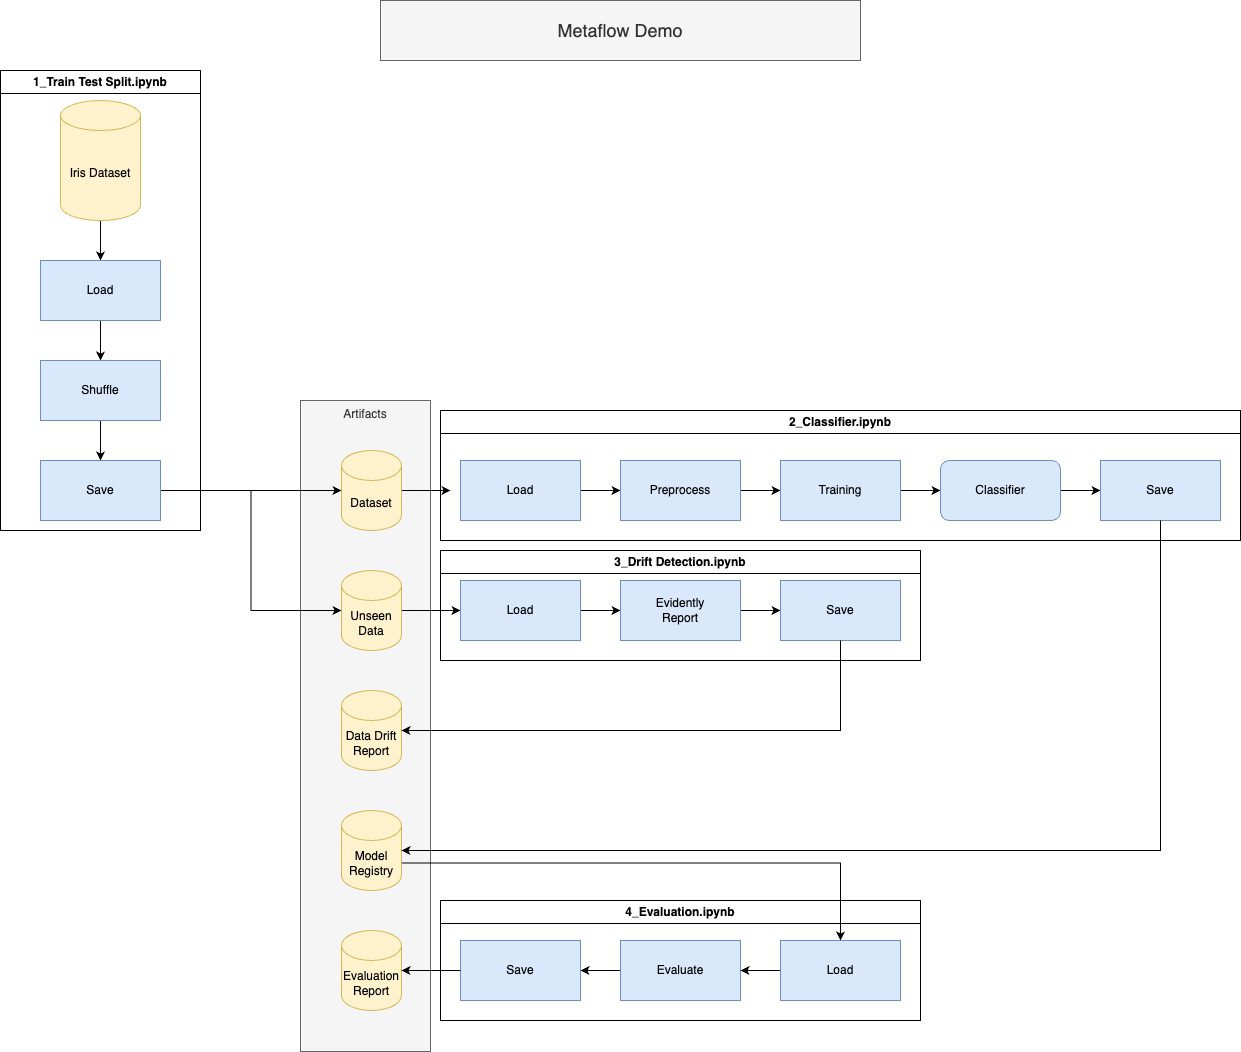

The diagram above was exported from draw.io. Its source (the exported page's mxGraphModel, read from the mxfile embedded in the PNG):
<mxGraphModel dx="954" dy="727" grid="1" gridSize="10" guides="1" tooltips="1" connect="1" arrows="1" fold="1" page="1" pageScale="1" pageWidth="850" pageHeight="1100" math="0" shadow="0">
  <root>
    <mxCell id="0" />
    <mxCell id="1" parent="0" />
    <mxCell id="vwoIa9gYrg1cKkDjrAAO-82" value="2_Classifier.ipynb" style="swimlane;whiteSpace=wrap;html=1;" parent="1" vertex="1">
      <mxGeometry x="720" y="430" width="800" height="130" as="geometry" />
    </mxCell>
    <mxCell id="vwoIa9gYrg1cKkDjrAAO-83" value="3_Drift Detection.ipynb" style="swimlane;whiteSpace=wrap;html=1;" parent="1" vertex="1">
      <mxGeometry x="720" y="570" width="480" height="110" as="geometry" />
    </mxCell>
    <mxCell id="vwoIa9gYrg1cKkDjrAAO-84" value="4_Evaluation.ipynb" style="swimlane;whiteSpace=wrap;html=1;" parent="1" vertex="1">
      <mxGeometry x="720" y="920" width="480" height="120" as="geometry" />
    </mxCell>
    <mxCell id="vwoIa9gYrg1cKkDjrAAO-26" value="Artifacts" style="rounded=0;whiteSpace=wrap;html=1;align=center;verticalAlign=top;fillColor=#f5f5f5;fontColor=#333333;strokeColor=#666666;" parent="1" vertex="1">
      <mxGeometry x="580" y="420" width="130" height="651" as="geometry" />
    </mxCell>
    <mxCell id="vwoIa9gYrg1cKkDjrAAO-54" style="edgeStyle=orthogonalEdgeStyle;rounded=0;orthogonalLoop=1;jettySize=auto;html=1;" parent="1" source="vwoIa9gYrg1cKkDjrAAO-11" edge="1">
      <mxGeometry relative="1" as="geometry">
        <mxPoint x="730" y="510" as="targetPoint" />
      </mxGeometry>
    </mxCell>
    <mxCell id="vwoIa9gYrg1cKkDjrAAO-11" value="Dataset" style="shape=cylinder3;whiteSpace=wrap;html=1;boundedLbl=1;backgroundOutline=1;size=15;fillColor=#fff2cc;strokeColor=#d6b656;" parent="1" vertex="1">
      <mxGeometry x="621" y="470" width="60" height="80" as="geometry" />
    </mxCell>
    <mxCell id="vwoIa9gYrg1cKkDjrAAO-17" value="" style="edgeStyle=orthogonalEdgeStyle;rounded=0;orthogonalLoop=1;jettySize=auto;html=1;" parent="1" source="vwoIa9gYrg1cKkDjrAAO-13" target="vwoIa9gYrg1cKkDjrAAO-16" edge="1">
      <mxGeometry relative="1" as="geometry" />
    </mxCell>
    <mxCell id="vwoIa9gYrg1cKkDjrAAO-13" value="Unseen&lt;div&gt;Data&lt;/div&gt;" style="shape=cylinder3;whiteSpace=wrap;html=1;boundedLbl=1;backgroundOutline=1;size=15;fillColor=#fff2cc;strokeColor=#d6b656;" parent="1" vertex="1">
      <mxGeometry x="621" y="590" width="60" height="80" as="geometry" />
    </mxCell>
    <mxCell id="vwoIa9gYrg1cKkDjrAAO-19" value="" style="edgeStyle=orthogonalEdgeStyle;rounded=0;orthogonalLoop=1;jettySize=auto;html=1;" parent="1" source="vwoIa9gYrg1cKkDjrAAO-14" target="vwoIa9gYrg1cKkDjrAAO-18" edge="1">
      <mxGeometry relative="1" as="geometry" />
    </mxCell>
    <mxCell id="vwoIa9gYrg1cKkDjrAAO-14" value="Load" style="whiteSpace=wrap;html=1;fillColor=#dae8fc;strokeColor=#6c8ebf;" parent="1" vertex="1">
      <mxGeometry x="740" y="480" width="120" height="60" as="geometry" />
    </mxCell>
    <mxCell id="vwoIa9gYrg1cKkDjrAAO-21" value="" style="edgeStyle=orthogonalEdgeStyle;rounded=0;orthogonalLoop=1;jettySize=auto;html=1;" parent="1" source="vwoIa9gYrg1cKkDjrAAO-16" target="vwoIa9gYrg1cKkDjrAAO-20" edge="1">
      <mxGeometry relative="1" as="geometry" />
    </mxCell>
    <mxCell id="vwoIa9gYrg1cKkDjrAAO-16" value="Load" style="whiteSpace=wrap;html=1;fillColor=#dae8fc;strokeColor=#6c8ebf;" parent="1" vertex="1">
      <mxGeometry x="740" y="600" width="120" height="60" as="geometry" />
    </mxCell>
    <mxCell id="vwoIa9gYrg1cKkDjrAAO-71" style="edgeStyle=orthogonalEdgeStyle;rounded=0;orthogonalLoop=1;jettySize=auto;html=1;entryX=0;entryY=0.5;entryDx=0;entryDy=0;" parent="1" source="vwoIa9gYrg1cKkDjrAAO-18" target="vwoIa9gYrg1cKkDjrAAO-29" edge="1">
      <mxGeometry relative="1" as="geometry" />
    </mxCell>
    <mxCell id="vwoIa9gYrg1cKkDjrAAO-18" value="Preprocess" style="whiteSpace=wrap;html=1;fillColor=#dae8fc;strokeColor=#6c8ebf;" parent="1" vertex="1">
      <mxGeometry x="900" y="480" width="120" height="60" as="geometry" />
    </mxCell>
    <mxCell id="vwoIa9gYrg1cKkDjrAAO-72" style="edgeStyle=orthogonalEdgeStyle;rounded=0;orthogonalLoop=1;jettySize=auto;html=1;entryX=0;entryY=0.5;entryDx=0;entryDy=0;" parent="1" source="vwoIa9gYrg1cKkDjrAAO-20" target="vwoIa9gYrg1cKkDjrAAO-47" edge="1">
      <mxGeometry relative="1" as="geometry" />
    </mxCell>
    <mxCell id="vwoIa9gYrg1cKkDjrAAO-20" value="Evidently&lt;div&gt;Report&lt;/div&gt;" style="whiteSpace=wrap;html=1;fillColor=#dae8fc;strokeColor=#6c8ebf;" parent="1" vertex="1">
      <mxGeometry x="900" y="600" width="120" height="60" as="geometry" />
    </mxCell>
    <mxCell id="vwoIa9gYrg1cKkDjrAAO-23" value="Data Drift&lt;div&gt;Report&lt;/div&gt;" style="shape=cylinder3;whiteSpace=wrap;html=1;boundedLbl=1;backgroundOutline=1;size=15;fillColor=#fff2cc;strokeColor=#d6b656;" parent="1" vertex="1">
      <mxGeometry x="621" y="710" width="60" height="80" as="geometry" />
    </mxCell>
    <mxCell id="vwoIa9gYrg1cKkDjrAAO-80" style="edgeStyle=orthogonalEdgeStyle;rounded=0;orthogonalLoop=1;jettySize=auto;html=1;exitX=1;exitY=0;exitDx=0;exitDy=52.5;exitPerimeter=0;entryX=0.5;entryY=0;entryDx=0;entryDy=0;" parent="1" source="vwoIa9gYrg1cKkDjrAAO-28" target="vwoIa9gYrg1cKkDjrAAO-78" edge="1">
      <mxGeometry relative="1" as="geometry" />
    </mxCell>
    <mxCell id="vwoIa9gYrg1cKkDjrAAO-28" value="Model&lt;div&gt;Registry&lt;/div&gt;" style="shape=cylinder3;whiteSpace=wrap;html=1;boundedLbl=1;backgroundOutline=1;size=15;fillColor=#fff2cc;strokeColor=#d6b656;" parent="1" vertex="1">
      <mxGeometry x="621" y="830" width="60" height="80" as="geometry" />
    </mxCell>
    <mxCell id="vwoIa9gYrg1cKkDjrAAO-74" style="edgeStyle=orthogonalEdgeStyle;rounded=0;orthogonalLoop=1;jettySize=auto;html=1;entryX=0;entryY=0.5;entryDx=0;entryDy=0;" parent="1" source="vwoIa9gYrg1cKkDjrAAO-29" target="vwoIa9gYrg1cKkDjrAAO-56" edge="1">
      <mxGeometry relative="1" as="geometry" />
    </mxCell>
    <mxCell id="vwoIa9gYrg1cKkDjrAAO-29" value="Training" style="whiteSpace=wrap;html=1;fillColor=#dae8fc;strokeColor=#6c8ebf;" parent="1" vertex="1">
      <mxGeometry x="1060" y="480" width="120" height="60" as="geometry" />
    </mxCell>
    <mxCell id="vwoIa9gYrg1cKkDjrAAO-68" style="edgeStyle=orthogonalEdgeStyle;rounded=0;orthogonalLoop=1;jettySize=auto;html=1;entryX=1;entryY=0.5;entryDx=0;entryDy=0;" parent="1" source="vwoIa9gYrg1cKkDjrAAO-31" target="vwoIa9gYrg1cKkDjrAAO-67" edge="1">
      <mxGeometry relative="1" as="geometry" />
    </mxCell>
    <mxCell id="vwoIa9gYrg1cKkDjrAAO-31" value="Evaluate" style="whiteSpace=wrap;html=1;fillColor=#dae8fc;strokeColor=#6c8ebf;" parent="1" vertex="1">
      <mxGeometry x="900" y="960" width="120" height="60" as="geometry" />
    </mxCell>
    <mxCell id="vwoIa9gYrg1cKkDjrAAO-35" value="Metaflow Demo" style="rounded=0;whiteSpace=wrap;html=1;fontSize=18;fillColor=#f5f5f5;fontColor=#333333;strokeColor=#666666;" parent="1" vertex="1">
      <mxGeometry x="660" y="20" width="480" height="60" as="geometry" />
    </mxCell>
    <mxCell id="vwoIa9gYrg1cKkDjrAAO-40" style="edgeStyle=orthogonalEdgeStyle;rounded=0;orthogonalLoop=1;jettySize=auto;html=1;entryX=0;entryY=0.5;entryDx=0;entryDy=0;entryPerimeter=0;" parent="1" source="vwoIa9gYrg1cKkDjrAAO-37" target="vwoIa9gYrg1cKkDjrAAO-11" edge="1">
      <mxGeometry relative="1" as="geometry" />
    </mxCell>
    <mxCell id="vwoIa9gYrg1cKkDjrAAO-47" value="Save" style="whiteSpace=wrap;html=1;fillColor=#dae8fc;strokeColor=#6c8ebf;" parent="1" vertex="1">
      <mxGeometry x="1060" y="600" width="120" height="60" as="geometry" />
    </mxCell>
    <mxCell id="vwoIa9gYrg1cKkDjrAAO-53" style="edgeStyle=orthogonalEdgeStyle;rounded=0;orthogonalLoop=1;jettySize=auto;html=1;entryX=0;entryY=0.5;entryDx=0;entryDy=0;entryPerimeter=0;" parent="1" source="vwoIa9gYrg1cKkDjrAAO-37" target="vwoIa9gYrg1cKkDjrAAO-13" edge="1">
      <mxGeometry relative="1" as="geometry" />
    </mxCell>
    <mxCell id="vwoIa9gYrg1cKkDjrAAO-75" style="edgeStyle=orthogonalEdgeStyle;rounded=0;orthogonalLoop=1;jettySize=auto;html=1;entryX=0;entryY=0.5;entryDx=0;entryDy=0;" parent="1" source="vwoIa9gYrg1cKkDjrAAO-56" target="vwoIa9gYrg1cKkDjrAAO-59" edge="1">
      <mxGeometry relative="1" as="geometry" />
    </mxCell>
    <mxCell id="vwoIa9gYrg1cKkDjrAAO-56" value="Classifier" style="rounded=1;whiteSpace=wrap;html=1;fillColor=#dae8fc;strokeColor=#6c8ebf;" parent="1" vertex="1">
      <mxGeometry x="1220" y="480" width="120" height="60" as="geometry" />
    </mxCell>
    <mxCell id="vwoIa9gYrg1cKkDjrAAO-59" value="Save" style="rounded=0;whiteSpace=wrap;html=1;fillColor=#dae8fc;strokeColor=#6c8ebf;" parent="1" vertex="1">
      <mxGeometry x="1380" y="480" width="120" height="60" as="geometry" />
    </mxCell>
    <mxCell id="vwoIa9gYrg1cKkDjrAAO-63" value="Evaluation&lt;div&gt;Report&lt;/div&gt;" style="shape=cylinder3;whiteSpace=wrap;html=1;boundedLbl=1;backgroundOutline=1;size=15;fillColor=#fff2cc;strokeColor=#d6b656;" parent="1" vertex="1">
      <mxGeometry x="621" y="950" width="60" height="80" as="geometry" />
    </mxCell>
    <mxCell id="vwoIa9gYrg1cKkDjrAAO-67" value="Save" style="rounded=0;whiteSpace=wrap;html=1;fillColor=#dae8fc;strokeColor=#6c8ebf;" parent="1" vertex="1">
      <mxGeometry x="740" y="960" width="120" height="60" as="geometry" />
    </mxCell>
    <mxCell id="vwoIa9gYrg1cKkDjrAAO-69" style="edgeStyle=orthogonalEdgeStyle;rounded=0;orthogonalLoop=1;jettySize=auto;html=1;entryX=1;entryY=0.5;entryDx=0;entryDy=0;entryPerimeter=0;" parent="1" source="vwoIa9gYrg1cKkDjrAAO-67" target="vwoIa9gYrg1cKkDjrAAO-63" edge="1">
      <mxGeometry relative="1" as="geometry" />
    </mxCell>
    <mxCell id="vwoIa9gYrg1cKkDjrAAO-70" value="1_Train Test Split.ipynb" style="swimlane;whiteSpace=wrap;html=1;" parent="1" vertex="1">
      <mxGeometry x="280" y="90" width="200" height="460" as="geometry" />
    </mxCell>
    <mxCell id="vwoIa9gYrg1cKkDjrAAO-4" value="" style="edgeStyle=orthogonalEdgeStyle;rounded=0;orthogonalLoop=1;jettySize=auto;html=1;" parent="vwoIa9gYrg1cKkDjrAAO-70" source="vwoIa9gYrg1cKkDjrAAO-1" target="vwoIa9gYrg1cKkDjrAAO-3" edge="1">
      <mxGeometry relative="1" as="geometry" />
    </mxCell>
    <mxCell id="vwoIa9gYrg1cKkDjrAAO-1" value="Iris Dataset" style="shape=cylinder3;whiteSpace=wrap;html=1;boundedLbl=1;backgroundOutline=1;size=15;fillColor=#fff2cc;strokeColor=#d6b656;" parent="vwoIa9gYrg1cKkDjrAAO-70" vertex="1">
      <mxGeometry x="60" y="30" width="80" height="120" as="geometry" />
    </mxCell>
    <mxCell id="vwoIa9gYrg1cKkDjrAAO-41" style="edgeStyle=orthogonalEdgeStyle;rounded=0;orthogonalLoop=1;jettySize=auto;html=1;entryX=0.5;entryY=0;entryDx=0;entryDy=0;" parent="vwoIa9gYrg1cKkDjrAAO-70" source="vwoIa9gYrg1cKkDjrAAO-3" target="vwoIa9gYrg1cKkDjrAAO-38" edge="1">
      <mxGeometry relative="1" as="geometry" />
    </mxCell>
    <mxCell id="vwoIa9gYrg1cKkDjrAAO-3" value="Load" style="whiteSpace=wrap;html=1;fillColor=#dae8fc;strokeColor=#6c8ebf;" parent="vwoIa9gYrg1cKkDjrAAO-70" vertex="1">
      <mxGeometry x="40" y="190" width="120" height="60" as="geometry" />
    </mxCell>
    <mxCell id="vwoIa9gYrg1cKkDjrAAO-37" value="Save" style="rounded=0;whiteSpace=wrap;html=1;fillColor=#dae8fc;strokeColor=#6c8ebf;" parent="vwoIa9gYrg1cKkDjrAAO-70" vertex="1">
      <mxGeometry x="40" y="390" width="120" height="60" as="geometry" />
    </mxCell>
    <mxCell id="vwoIa9gYrg1cKkDjrAAO-42" style="edgeStyle=orthogonalEdgeStyle;rounded=0;orthogonalLoop=1;jettySize=auto;html=1;entryX=0.5;entryY=0;entryDx=0;entryDy=0;" parent="vwoIa9gYrg1cKkDjrAAO-70" source="vwoIa9gYrg1cKkDjrAAO-38" target="vwoIa9gYrg1cKkDjrAAO-37" edge="1">
      <mxGeometry relative="1" as="geometry" />
    </mxCell>
    <mxCell id="vwoIa9gYrg1cKkDjrAAO-38" value="Shuffle" style="rounded=0;whiteSpace=wrap;html=1;fillColor=#dae8fc;strokeColor=#6c8ebf;" parent="vwoIa9gYrg1cKkDjrAAO-70" vertex="1">
      <mxGeometry x="40" y="290" width="120" height="60" as="geometry" />
    </mxCell>
    <mxCell id="vwoIa9gYrg1cKkDjrAAO-73" style="edgeStyle=orthogonalEdgeStyle;rounded=0;orthogonalLoop=1;jettySize=auto;html=1;entryX=1;entryY=0.5;entryDx=0;entryDy=0;entryPerimeter=0;" parent="1" source="vwoIa9gYrg1cKkDjrAAO-47" target="vwoIa9gYrg1cKkDjrAAO-23" edge="1">
      <mxGeometry relative="1" as="geometry">
        <Array as="points">
          <mxPoint x="1120" y="750" />
        </Array>
      </mxGeometry>
    </mxCell>
    <mxCell id="vwoIa9gYrg1cKkDjrAAO-79" style="edgeStyle=orthogonalEdgeStyle;rounded=0;orthogonalLoop=1;jettySize=auto;html=1;entryX=1;entryY=0.5;entryDx=0;entryDy=0;" parent="1" source="vwoIa9gYrg1cKkDjrAAO-78" target="vwoIa9gYrg1cKkDjrAAO-31" edge="1">
      <mxGeometry relative="1" as="geometry" />
    </mxCell>
    <mxCell id="vwoIa9gYrg1cKkDjrAAO-78" value="Load" style="whiteSpace=wrap;html=1;fillColor=#dae8fc;strokeColor=#6c8ebf;" parent="1" vertex="1">
      <mxGeometry x="1060" y="960" width="120" height="60" as="geometry" />
    </mxCell>
    <mxCell id="vwoIa9gYrg1cKkDjrAAO-81" style="edgeStyle=orthogonalEdgeStyle;rounded=0;orthogonalLoop=1;jettySize=auto;html=1;entryX=1;entryY=0.5;entryDx=0;entryDy=0;entryPerimeter=0;" parent="1" source="vwoIa9gYrg1cKkDjrAAO-59" target="vwoIa9gYrg1cKkDjrAAO-28" edge="1">
      <mxGeometry relative="1" as="geometry">
        <Array as="points">
          <mxPoint x="1440" y="870" />
        </Array>
      </mxGeometry>
    </mxCell>
  </root>
</mxGraphModel>